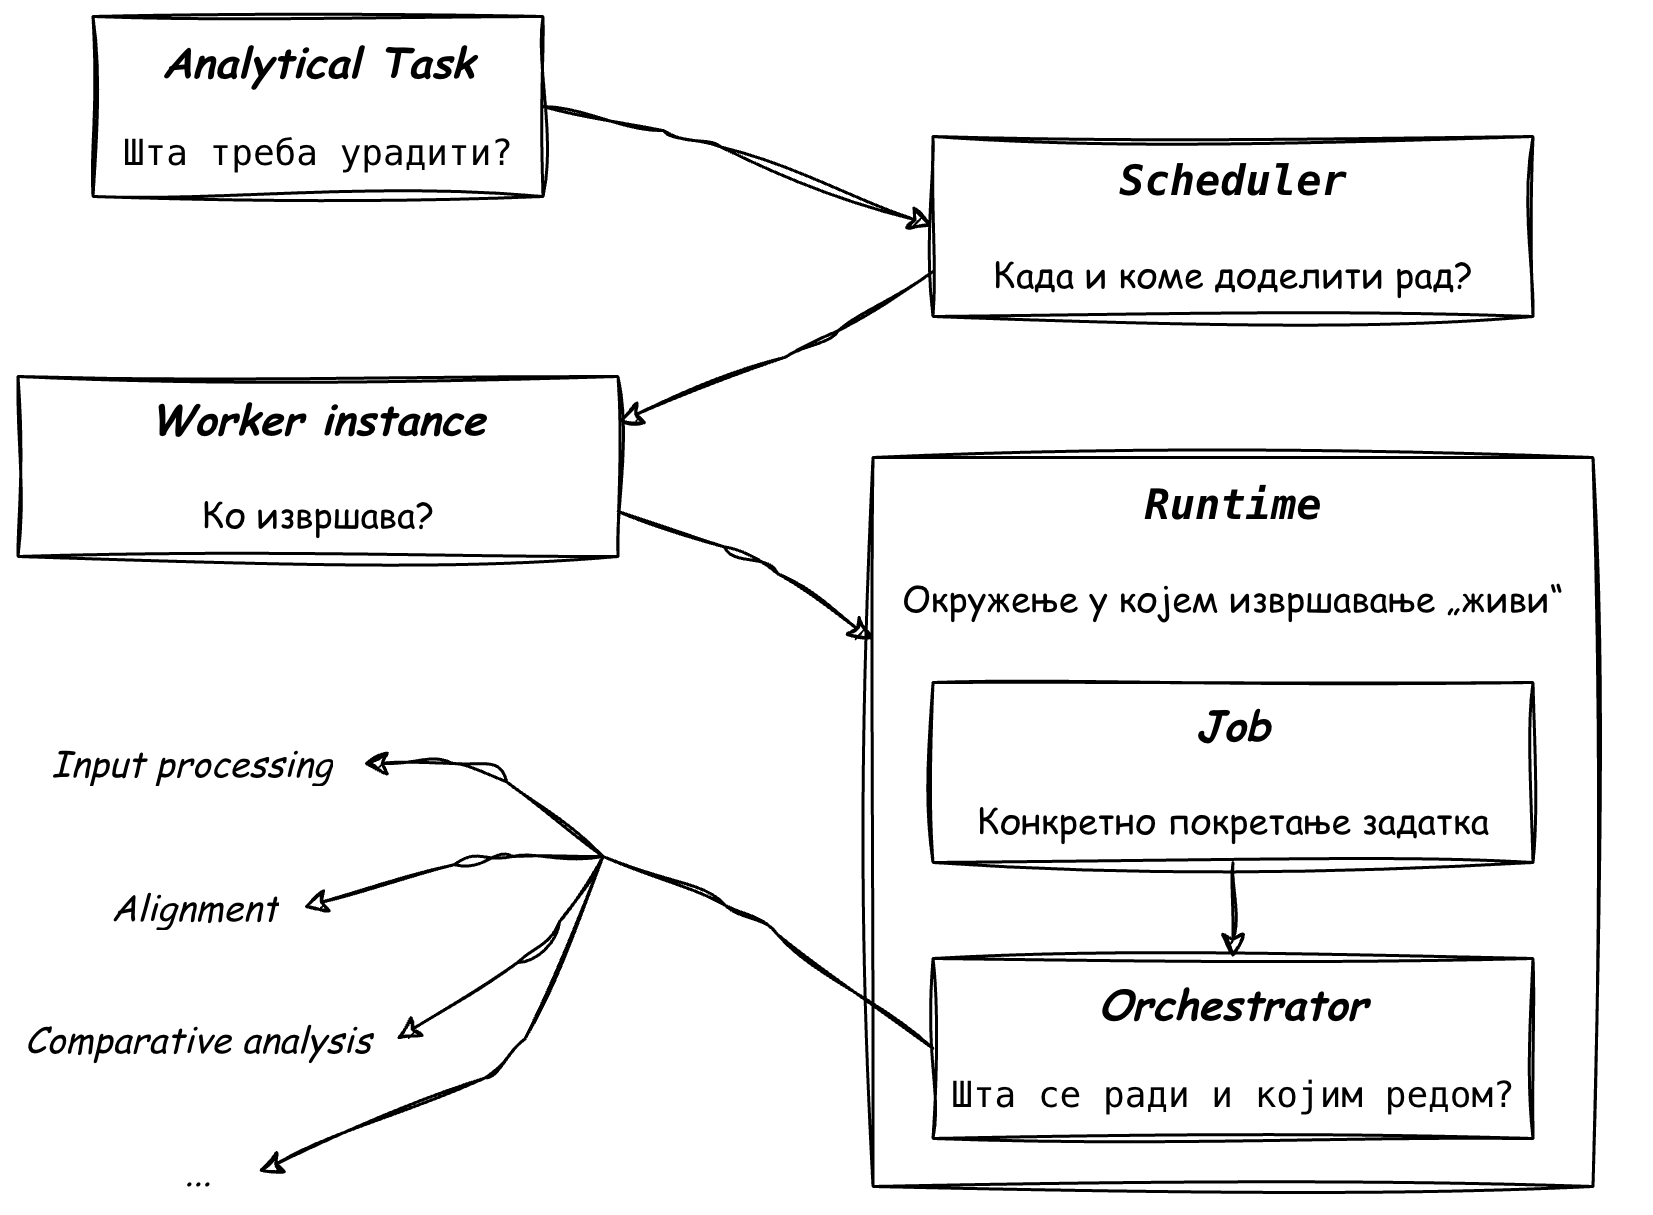

The diagram above was exported from draw.io. Its source (the exported page's mxGraphModel, read from the mxfile embedded in the PNG):
<mxGraphModel dx="836" dy="515" grid="1" gridSize="10" guides="1" tooltips="1" connect="1" arrows="1" fold="1" page="1" pageScale="1" pageWidth="827" pageHeight="1169" math="0" shadow="0">
  <root>
    <mxCell id="0" />
    <mxCell id="1" parent="0" />
    <mxCell id="IAIlfik7lqYtiTm0q00A-6" parent="1" style="text;html=1;whiteSpace=wrap;strokeColor=none;fillColor=none;align=center;verticalAlign=middle;rounded=0;" value="&lt;pre dir=&quot;ltr&quot;&gt;&lt;font face=&quot;Comic Sans MS&quot;&gt;&lt;code&gt;&lt;font style=&quot;font-size: 14px;&quot;&gt;&lt;b&gt;&lt;i&gt;Runtime&lt;/i&gt;&lt;/b&gt;&lt;/font&gt;&lt;br&gt;&lt;/code&gt;&lt;br&gt;Окружење у којем извршавање „живи“&lt;/font&gt;&lt;/pre&gt;" vertex="1">
      <mxGeometry height="60" width="280" x="320" y="188" as="geometry" />
    </mxCell>
    <mxCell id="IAIlfik7lqYtiTm0q00A-2" parent="1" style="rounded=0;whiteSpace=wrap;html=1;fillStyle=zigzag-line;fillColor=none;perimeterSpacing=0;sketch=1;curveFitting=1;jiggle=2;" value="&lt;pre dir=&quot;ltr&quot;&gt;&lt;code style=&quot;&quot;&gt;&lt;font style=&quot;font-family: &amp;quot;Comic Sans MS&amp;quot;; font-size: 14px;&quot;&gt;&lt;b style=&quot;&quot;&gt;&lt;i&gt;Analytical Task&lt;/i&gt;&lt;br&gt;&lt;/b&gt;&lt;/font&gt;&lt;/code&gt;&lt;br&gt;Шта треба урадити?&lt;/pre&gt;" vertex="1">
      <mxGeometry height="60" width="150" x="80" y="40" as="geometry" />
    </mxCell>
    <mxCell id="IAIlfik7lqYtiTm0q00A-3" parent="1" style="rounded=0;whiteSpace=wrap;html=1;fillStyle=zigzag-line;fillColor=none;perimeterSpacing=0;sketch=1;curveFitting=1;jiggle=2;" value="&lt;pre dir=&quot;ltr&quot;&gt;&lt;code&gt;&lt;pre dir=&quot;ltr&quot;&gt;&lt;font face=&quot;Comic Sans MS&quot;&gt;&lt;code&gt;&lt;font style=&quot;&quot;&gt;&lt;b style=&quot;font-size: 14px;&quot;&gt;&lt;i&gt;Scheduler&lt;/i&gt;&lt;br&gt;&lt;/b&gt;&lt;/font&gt;&lt;/code&gt;&lt;br&gt;Када и коме доделити рад?&lt;/font&gt;&lt;/pre&gt;&lt;/code&gt;&lt;/pre&gt;" vertex="1">
      <mxGeometry height="60" width="200" x="360" y="80" as="geometry" />
    </mxCell>
    <mxCell id="IAIlfik7lqYtiTm0q00A-4" parent="1" style="rounded=0;whiteSpace=wrap;html=1;fillStyle=zigzag-line;fillColor=none;perimeterSpacing=0;sketch=1;curveFitting=1;jiggle=2;" value="&lt;pre dir=&quot;ltr&quot;&gt;&lt;code&gt;&lt;pre dir=&quot;ltr&quot;&gt;&lt;code style=&quot;&quot;&gt;&lt;font style=&quot;&quot;&gt;&lt;b style=&quot;font-size: 14px;&quot;&gt;&lt;i style=&quot;&quot;&gt;&lt;font face=&quot;Comic Sans MS&quot;&gt;Worker instance&lt;/font&gt;&lt;/i&gt;&lt;font face=&quot;Comic Sans MS&quot;&gt;&lt;br&gt;&lt;/font&gt;&lt;/b&gt;&lt;/font&gt;&lt;/code&gt;&lt;font face=&quot;Comic Sans MS&quot;&gt;&lt;br&gt;Ко извршава?&lt;/font&gt;&lt;/pre&gt;&lt;/code&gt;&lt;/pre&gt;" vertex="1">
      <mxGeometry height="60" width="200" x="55" y="160" as="geometry" />
    </mxCell>
    <mxCell id="IAIlfik7lqYtiTm0q00A-5" parent="1" style="rounded=0;whiteSpace=wrap;html=1;fillStyle=zigzag-line;fillColor=none;perimeterSpacing=0;sketch=1;curveFitting=1;jiggle=2;" value="&lt;pre dir=&quot;ltr&quot;&gt;&lt;code&gt;&lt;pre dir=&quot;ltr&quot;&gt;&lt;br&gt;&lt;/pre&gt;&lt;/code&gt;&lt;/pre&gt;" vertex="1">
      <mxGeometry height="243" width="240" x="340" y="187" as="geometry" />
    </mxCell>
    <mxCell id="IAIlfik7lqYtiTm0q00A-28" edge="1" parent="1" source="IAIlfik7lqYtiTm0q00A-8" style="edgeStyle=orthogonalEdgeStyle;rounded=1;orthogonalLoop=1;jettySize=auto;html=1;exitX=0.5;exitY=1;exitDx=0;exitDy=0;entryX=0.5;entryY=0;entryDx=0;entryDy=0;sketch=1;curveFitting=1;jiggle=2;" target="IAIlfik7lqYtiTm0q00A-9">
      <mxGeometry relative="1" as="geometry" />
    </mxCell>
    <mxCell id="IAIlfik7lqYtiTm0q00A-8" parent="1" style="rounded=0;whiteSpace=wrap;html=1;fillStyle=zigzag-line;fillColor=none;perimeterSpacing=0;sketch=1;curveFitting=1;jiggle=2;" value="&lt;pre dir=&quot;ltr&quot;&gt;&lt;code&gt;&lt;pre dir=&quot;ltr&quot;&gt;&lt;font face=&quot;Comic Sans MS&quot;&gt;&lt;code&gt;&lt;font style=&quot;&quot;&gt;&lt;b style=&quot;font-size: 14px;&quot;&gt;&lt;i&gt;&lt;font face=&quot;Comic Sans MS&quot;&gt;Job&lt;/font&gt;&lt;/i&gt;&lt;br&gt;&lt;/b&gt;&lt;/font&gt;&lt;/code&gt;&lt;br&gt;&lt;/font&gt;&lt;font face=&quot;Comic Sans MS&quot;&gt;Конкретно покретање задатка&lt;/font&gt;&lt;/pre&gt;&lt;/code&gt;&lt;/pre&gt;" vertex="1">
      <mxGeometry height="60" width="200" x="360" y="262" as="geometry" />
    </mxCell>
    <mxCell id="IAIlfik7lqYtiTm0q00A-9" parent="1" style="rounded=0;whiteSpace=wrap;html=1;fillStyle=zigzag-line;fillColor=none;perimeterSpacing=0;sketch=1;curveFitting=1;jiggle=2;" value="&lt;pre dir=&quot;ltr&quot;&gt;&lt;code&gt;&lt;pre dir=&quot;ltr&quot;&gt;&lt;pre dir=&quot;ltr&quot;&gt;&lt;code&gt;&lt;font face=&quot;Comic Sans MS&quot; style=&quot;&quot;&gt;&lt;b style=&quot;&quot;&gt;&lt;span style=&quot;font-size: 14px;&quot;&gt;&lt;i&gt;Orchestrator&lt;/i&gt;&lt;br&gt;&lt;/span&gt;&lt;/b&gt;&lt;/font&gt;&lt;/code&gt;&lt;br&gt;Шта се ради и којим редом?&lt;/pre&gt;&lt;/pre&gt;&lt;/code&gt;&lt;/pre&gt;" vertex="1">
      <mxGeometry height="60" width="200" x="360" y="354" as="geometry" />
    </mxCell>
    <mxCell id="IAIlfik7lqYtiTm0q00A-14" edge="1" parent="1" source="IAIlfik7lqYtiTm0q00A-2" style="endArrow=classic;html=1;rounded=1;exitX=1;exitY=0.5;exitDx=0;exitDy=0;entryX=0;entryY=0.5;entryDx=0;entryDy=0;sketch=1;curveFitting=1;jiggle=2;" target="IAIlfik7lqYtiTm0q00A-3" value="">
      <mxGeometry height="50" relative="1" width="50" as="geometry">
        <Array as="points">
          <mxPoint x="280" y="80" />
        </Array>
        <mxPoint x="290" y="150" as="sourcePoint" />
        <mxPoint x="350" y="100" as="targetPoint" />
      </mxGeometry>
    </mxCell>
    <mxCell id="IAIlfik7lqYtiTm0q00A-15" edge="1" parent="1" source="IAIlfik7lqYtiTm0q00A-3" style="endArrow=classic;html=1;rounded=1;exitX=0;exitY=0.75;exitDx=0;exitDy=0;entryX=1;entryY=0.25;entryDx=0;entryDy=0;sketch=1;curveFitting=1;jiggle=2;" target="IAIlfik7lqYtiTm0q00A-4" value="">
      <mxGeometry height="50" relative="1" width="50" as="geometry">
        <Array as="points">
          <mxPoint x="320" y="150" />
        </Array>
        <mxPoint x="280" y="80" as="sourcePoint" />
        <mxPoint x="410" y="120" as="targetPoint" />
      </mxGeometry>
    </mxCell>
    <mxCell id="IAIlfik7lqYtiTm0q00A-16" edge="1" parent="1" source="IAIlfik7lqYtiTm0q00A-4" style="endArrow=classic;html=1;rounded=1;exitX=1;exitY=0.75;exitDx=0;exitDy=0;sketch=1;curveFitting=1;jiggle=2;entryX=0;entryY=0.25;entryDx=0;entryDy=0;" target="IAIlfik7lqYtiTm0q00A-5" value="">
      <mxGeometry height="50" relative="1" width="50" as="geometry">
        <Array as="points">
          <mxPoint x="300" y="220" />
        </Array>
        <mxPoint x="345" y="110" as="sourcePoint" />
        <mxPoint x="320" y="280" as="targetPoint" />
      </mxGeometry>
    </mxCell>
    <mxCell id="IAIlfik7lqYtiTm0q00A-18" parent="1" style="text;strokeColor=none;fillColor=none;align=left;verticalAlign=middle;spacingLeft=4;spacingRight=4;overflow=hidden;points=[[0,0.5],[1,0.5]];portConstraint=eastwest;rotatable=0;whiteSpace=wrap;html=1;" value="&lt;font face=&quot;Comic Sans MS&quot;&gt;&lt;i&gt;Input processing&lt;/i&gt;&lt;/font&gt;" vertex="1">
      <mxGeometry height="30" width="110" x="60" y="274" as="geometry" />
    </mxCell>
    <mxCell id="IAIlfik7lqYtiTm0q00A-19" parent="1" style="text;strokeColor=none;fillColor=none;align=left;verticalAlign=middle;spacingLeft=4;spacingRight=4;overflow=hidden;points=[[0,0.5],[1,0.5]];portConstraint=eastwest;rotatable=0;whiteSpace=wrap;html=1;" value="&lt;font face=&quot;Comic Sans MS&quot;&gt;&lt;i&gt;Alignment&lt;/i&gt;&lt;/font&gt;" vertex="1">
      <mxGeometry height="30" width="70" x="80" y="322" as="geometry" />
    </mxCell>
    <mxCell id="IAIlfik7lqYtiTm0q00A-21" parent="1" style="text;html=1;whiteSpace=wrap;strokeColor=none;fillColor=none;align=center;verticalAlign=middle;rounded=0;" value="&lt;font face=&quot;Comic Sans MS&quot;&gt;&lt;i&gt;Comparative analysis&lt;/i&gt;&lt;/font&gt;" vertex="1">
      <mxGeometry height="30" width="132" x="49" y="366" as="geometry" />
    </mxCell>
    <mxCell id="IAIlfik7lqYtiTm0q00A-22" parent="1" style="text;html=1;whiteSpace=wrap;strokeColor=none;fillColor=none;align=center;verticalAlign=middle;rounded=0;" value="&lt;font face=&quot;Comic Sans MS&quot;&gt;&lt;i&gt;...&lt;/i&gt;&lt;/font&gt;" vertex="1">
      <mxGeometry height="30" width="40" x="95" y="410" as="geometry" />
    </mxCell>
    <mxCell id="IAIlfik7lqYtiTm0q00A-24" edge="1" parent="1" style="endArrow=classic;html=1;rounded=1;sketch=1;curveFitting=1;jiggle=2;entryX=1;entryY=0.5;entryDx=0;entryDy=0;" target="IAIlfik7lqYtiTm0q00A-18" value="">
      <mxGeometry height="50" relative="1" width="50" as="geometry">
        <Array as="points">
          <mxPoint x="210" y="289" />
        </Array>
        <mxPoint x="250" y="320" as="sourcePoint" />
        <mxPoint x="-20" y="330" as="targetPoint" />
      </mxGeometry>
    </mxCell>
    <mxCell id="IAIlfik7lqYtiTm0q00A-29" edge="1" parent="1" style="endArrow=classic;html=1;rounded=1;sketch=1;curveFitting=1;jiggle=2;entryX=1;entryY=0.5;entryDx=0;entryDy=0;" target="IAIlfik7lqYtiTm0q00A-19" value="">
      <mxGeometry height="50" relative="1" width="50" as="geometry">
        <Array as="points">
          <mxPoint x="210" y="320" />
        </Array>
        <mxPoint x="250" y="320" as="sourcePoint" />
        <mxPoint x="220" y="330" as="targetPoint" />
      </mxGeometry>
    </mxCell>
    <mxCell id="IAIlfik7lqYtiTm0q00A-30" edge="1" parent="1" style="endArrow=classic;html=1;rounded=1;sketch=1;curveFitting=1;jiggle=2;entryX=1;entryY=0.5;entryDx=0;entryDy=0;" target="IAIlfik7lqYtiTm0q00A-21" value="">
      <mxGeometry height="50" relative="1" width="50" as="geometry">
        <Array as="points">
          <mxPoint x="230" y="350" />
        </Array>
        <mxPoint x="250" y="320" as="sourcePoint" />
        <mxPoint x="240" y="350" as="targetPoint" />
      </mxGeometry>
    </mxCell>
    <mxCell id="IAIlfik7lqYtiTm0q00A-31" edge="1" parent="1" style="endArrow=classic;html=1;rounded=1;sketch=1;curveFitting=1;jiggle=2;entryX=1;entryY=0.5;entryDx=0;entryDy=0;" target="IAIlfik7lqYtiTm0q00A-22" value="">
      <mxGeometry height="50" relative="1" width="50" as="geometry">
        <Array as="points">
          <mxPoint x="220" y="390" />
        </Array>
        <mxPoint x="250" y="320" as="sourcePoint" />
        <mxPoint x="250" y="360" as="targetPoint" />
      </mxGeometry>
    </mxCell>
    <mxCell id="IAIlfik7lqYtiTm0q00A-34" edge="1" parent="1" source="IAIlfik7lqYtiTm0q00A-9" style="endArrow=none;html=1;rounded=1;sketch=1;curveFitting=1;jiggle=2;endFill=0;exitX=0;exitY=0.5;exitDx=0;exitDy=0;" value="">
      <mxGeometry height="50" relative="1" width="50" as="geometry">
        <Array as="points">
          <mxPoint x="300" y="340" />
        </Array>
        <mxPoint x="360" y="383" as="sourcePoint" />
        <mxPoint x="250" y="320" as="targetPoint" />
      </mxGeometry>
    </mxCell>
  </root>
</mxGraphModel>